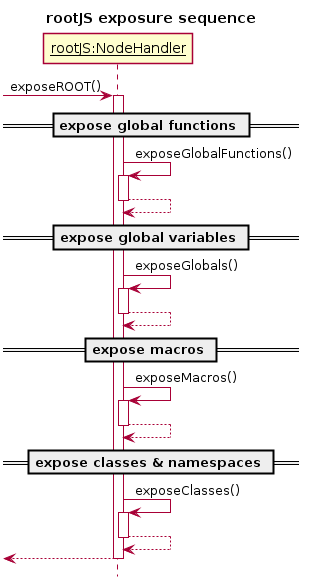

The diagram above was rendered by PlantUML. Its source (embedded in the PNG):
@startuml

 skinparam shadowing false
 ' skinparam monochrome true


hide footbox




title rootJS exposure sequence

participant "<u>rootJS:NodeHandler</u>" as rootJS

/'
participant "<u>gROOT:TROOT</u>" as gROOT
participant "<u>gClassTable:TClassTable</u>" as gClassTable
participant "<u>:TClass</u>" as clazz
'/

[-> rootJS: exposeROOT()
activate rootJS

== expose global functions ==

rootJS -> rootJS : exposeGlobalFunctions()
activate rootJS
rootJS --> rootJS
deactivate rootJS

/'
rootJS -> gROOT : getListOfGlobalFunctions(kTrue)
activate gROOT
rootJS <-- gROOT : functions
deactivate gROOT
loop foreach TFunction f in functions
  rootJS -> v8 : NODE_SET_METHOD(exports, f, createMethodProxy)
  activate v8
  rootJS <-- v8
  deactivate v8
end
'/

== expose global variables ==

rootJS -> rootJS : exposeGlobals()
activate rootJS
rootJS --> rootJS
deactivate rootJS

/'
rootJS -> gROOT : getListOfGlobals()
activate gROOT
rootJS <-- gROOT : globals
deactivate gROOT

loop foreach TGlobal g in globals
  |||
  ref over rootJS, v8, gROOT
    TODO: encapsulate global variable g
  end ref
  |||
end
'/

== expose macros ==

rootJS -> rootJS : exposeMacros()
activate rootJS
rootJS --> rootJS
deactivate rootJS

/'
ref over rootJS, v8, gROOT
    TODO: encapsulate macros like gROOT, gInterpreter, ...
end ref
'/

== expose classes & namespaces ==

rootJS -> rootJS : exposeClasses()
activate rootJS
rootJS --> rootJS
deactivate rootJS

/'
rootJS -> gClassTable : Classes()
activate gClassTable
rootJS <-- gClassTable : numberOfClasses
deactivate gClassTable

loop for i = 0; i < numberOfClasses; i++
  ' Retrive class name
  rootJS -> gClassTable : At(i)
  activate gClassTable
  rootJS <-- gClassTable : className
  deactivate gClassTable

  ' Get pointer to dictionary function of clazz
  rootJS -> gClassTable : getDict(className)
  activate gClassTable
  rootJS <-- gClassTable : (dictionaryFunction)()
  deactivate gClassTable

  ' Call dictionary function on clazz
  rootJS -> clazz : dictionaryFunction()
  activate clazz
  rootJS <-- clazz : tClass
  deactivate clazz

  |||
  ref over rootJS, clazz
      TODO: NODE_SET_PROTOTYPE_METHOD(...)
  end ref
  |||
end
'/

rootJS -->[
deactivate rootJS

@enduml